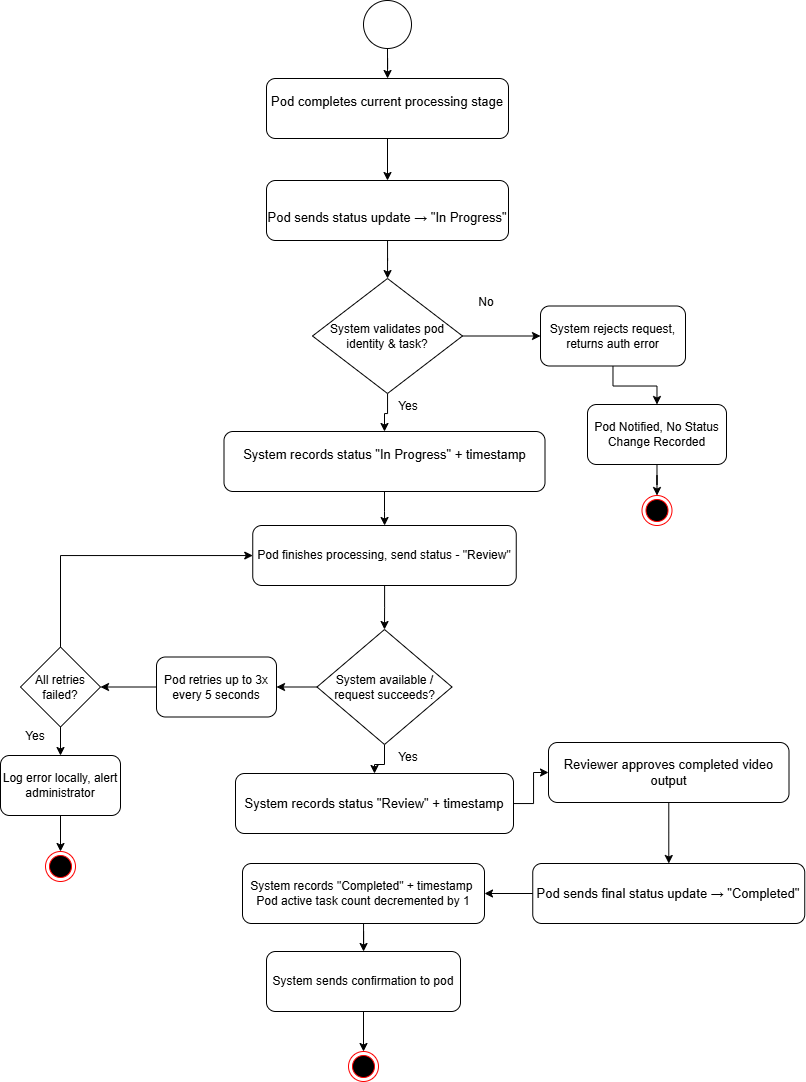

The diagram above was exported from draw.io. Its source (the exported page's mxGraphModel, read from the mxfile embedded in the PNG):
<mxGraphModel dx="1781" dy="2135" grid="0" gridSize="10" guides="1" tooltips="1" connect="1" arrows="1" fold="1" page="0" pageScale="1" pageWidth="850" pageHeight="1100" background="none" math="0" shadow="0">
  <root>
    <mxCell id="0" />
    <mxCell id="1" parent="0" />
    <mxCell id="mcphjZT-XvRsuNDxlBfv-1" parent="1" style="ellipse;html=1;shape=endState;fillColor=#000000;strokeColor=#ff0000;" value="" vertex="1">
      <mxGeometry height="30" width="30" x="-345" y="-306" as="geometry" />
    </mxCell>
    <mxCell id="mcphjZT-XvRsuNDxlBfv-2" parent="1" style="ellipse;html=1;shape=endState;fillColor=#000000;strokeColor=#ff0000;" value="" vertex="1">
      <mxGeometry height="30" width="30" x="-648" y="-506" as="geometry" />
    </mxCell>
    <mxCell id="mcphjZT-XvRsuNDxlBfv-35" edge="1" parent="1" source="mcphjZT-XvRsuNDxlBfv-3" style="edgeStyle=orthogonalEdgeStyle;rounded=0;orthogonalLoop=1;jettySize=auto;html=1;" target="mcphjZT-XvRsuNDxlBfv-6" value="">
      <mxGeometry relative="1" as="geometry" />
    </mxCell>
    <mxCell id="mcphjZT-XvRsuNDxlBfv-3" parent="1" style="ellipse;whiteSpace=wrap;html=1;aspect=fixed;" value="" vertex="1">
      <mxGeometry height="48" width="48" x="-330" y="-1357" as="geometry" />
    </mxCell>
    <mxCell id="mcphjZT-XvRsuNDxlBfv-36" edge="1" parent="1" source="mcphjZT-XvRsuNDxlBfv-6" style="edgeStyle=orthogonalEdgeStyle;rounded=0;orthogonalLoop=1;jettySize=auto;html=1;" target="mcphjZT-XvRsuNDxlBfv-7" value="">
      <mxGeometry relative="1" as="geometry" />
    </mxCell>
    <mxCell id="mcphjZT-XvRsuNDxlBfv-6" parent="1" style="rounded=1;whiteSpace=wrap;html=1;" value="&#10;&lt;span style=&quot;color: rgb(0, 0, 0); font-family: sans-serif; font-size: 13px; font-style: normal; font-variant-ligatures: normal; font-variant-caps: normal; font-weight: 400; letter-spacing: normal; orphans: 2; text-align: start; text-indent: 0px; text-transform: none; widows: 2; word-spacing: 0px; -webkit-text-stroke-width: 0px; white-space: nowrap; text-decoration-thickness: initial; text-decoration-style: initial; text-decoration-color: initial; display: inline !important; float: none;&quot;&gt;Pod completes current processing stage&lt;/span&gt;&#10;&#10;" vertex="1">
      <mxGeometry height="60" width="242" x="-427" y="-1279" as="geometry" />
    </mxCell>
    <mxCell id="mcphjZT-XvRsuNDxlBfv-37" edge="1" parent="1" source="mcphjZT-XvRsuNDxlBfv-7" style="edgeStyle=orthogonalEdgeStyle;rounded=0;orthogonalLoop=1;jettySize=auto;html=1;" target="mcphjZT-XvRsuNDxlBfv-8" value="">
      <mxGeometry relative="1" as="geometry" />
    </mxCell>
    <mxCell id="mcphjZT-XvRsuNDxlBfv-7" parent="1" style="rounded=1;whiteSpace=wrap;html=1;" value="&lt;br&gt;&lt;span style=&quot;font-family: sans-serif; font-size: 13px; text-align: start; white-space: nowrap;&quot;&gt;&lt;font style=&quot;color: light-dark(rgb(0, 0, 0), rgb(255, 255, 255));&quot;&gt;Pod sends status update → &quot;In Progress&quot;&lt;/font&gt;&lt;/span&gt;" vertex="1">
      <mxGeometry height="60" width="242" x="-427" y="-1177" as="geometry" />
    </mxCell>
    <mxCell id="mcphjZT-XvRsuNDxlBfv-38" edge="1" parent="1" source="mcphjZT-XvRsuNDxlBfv-8" style="edgeStyle=orthogonalEdgeStyle;rounded=0;orthogonalLoop=1;jettySize=auto;html=1;" target="mcphjZT-XvRsuNDxlBfv-27" value="">
      <mxGeometry relative="1" as="geometry" />
    </mxCell>
    <mxCell id="mcphjZT-XvRsuNDxlBfv-43" edge="1" parent="1" source="mcphjZT-XvRsuNDxlBfv-8" style="edgeStyle=orthogonalEdgeStyle;rounded=0;orthogonalLoop=1;jettySize=auto;html=1;" target="mcphjZT-XvRsuNDxlBfv-9" value="">
      <mxGeometry relative="1" as="geometry" />
    </mxCell>
    <mxCell id="mcphjZT-XvRsuNDxlBfv-8" parent="1" style="rhombus;whiteSpace=wrap;html=1;" value="System validates pod identity &amp;amp; task?" vertex="1">
      <mxGeometry height="115" width="150" x="-381" y="-1079" as="geometry" />
    </mxCell>
    <mxCell id="mcphjZT-XvRsuNDxlBfv-44" edge="1" parent="1" source="mcphjZT-XvRsuNDxlBfv-9" style="edgeStyle=orthogonalEdgeStyle;rounded=0;orthogonalLoop=1;jettySize=auto;html=1;" target="mcphjZT-XvRsuNDxlBfv-29" value="">
      <mxGeometry relative="1" as="geometry" />
    </mxCell>
    <mxCell id="mcphjZT-XvRsuNDxlBfv-9" parent="1" style="rounded=1;whiteSpace=wrap;html=1;" value="&#10;&lt;span style=&quot;color: rgb(0, 0, 0); font-family: sans-serif; font-size: 13px; font-style: normal; font-variant-ligatures: normal; font-variant-caps: normal; font-weight: 400; letter-spacing: normal; orphans: 2; text-align: start; text-indent: 0px; text-transform: none; widows: 2; word-spacing: 0px; -webkit-text-stroke-width: 0px; white-space: nowrap; text-decoration-thickness: initial; text-decoration-style: initial; text-decoration-color: initial; display: inline !important; float: none;&quot;&gt;System records status &quot;In Progress&quot; + timestamp&lt;/span&gt;&#10;&#10;" vertex="1">
      <mxGeometry height="60" width="321" x="-469.5" y="-926" as="geometry" />
    </mxCell>
    <mxCell id="mcphjZT-XvRsuNDxlBfv-46" edge="1" parent="1" source="mcphjZT-XvRsuNDxlBfv-10" style="edgeStyle=orthogonalEdgeStyle;rounded=0;orthogonalLoop=1;jettySize=auto;html=1;" target="mcphjZT-XvRsuNDxlBfv-19" value="">
      <mxGeometry relative="1" as="geometry" />
    </mxCell>
    <mxCell id="mcphjZT-XvRsuNDxlBfv-47" edge="1" parent="1" source="mcphjZT-XvRsuNDxlBfv-10" style="edgeStyle=orthogonalEdgeStyle;rounded=0;orthogonalLoop=1;jettySize=auto;html=1;" target="mcphjZT-XvRsuNDxlBfv-12" value="">
      <mxGeometry relative="1" as="geometry" />
    </mxCell>
    <mxCell id="mcphjZT-XvRsuNDxlBfv-10" parent="1" style="rhombus;whiteSpace=wrap;html=1;" value="System available / request succeeds?" vertex="1">
      <mxGeometry height="115" width="135" x="-376.5" y="-728" as="geometry" />
    </mxCell>
    <mxCell id="mcphjZT-XvRsuNDxlBfv-48" edge="1" parent="1" source="mcphjZT-XvRsuNDxlBfv-12" style="edgeStyle=orthogonalEdgeStyle;rounded=0;orthogonalLoop=1;jettySize=auto;html=1;" target="mcphjZT-XvRsuNDxlBfv-13" value="">
      <mxGeometry relative="1" as="geometry" />
    </mxCell>
    <mxCell id="mcphjZT-XvRsuNDxlBfv-12" parent="1" style="rounded=1;whiteSpace=wrap;html=1;" value="&lt;br&gt;&lt;span style=&quot;color: rgb(0, 0, 0); font-family: sans-serif; font-size: 13px; font-style: normal; font-variant-ligatures: normal; font-variant-caps: normal; font-weight: 400; letter-spacing: normal; orphans: 2; text-align: start; text-indent: 0px; text-transform: none; widows: 2; word-spacing: 0px; -webkit-text-stroke-width: 0px; white-space: nowrap; text-decoration-thickness: initial; text-decoration-style: initial; text-decoration-color: initial; float: none; display: inline !important;&quot;&gt;System records status &quot;Review&quot; + timestamp&lt;/span&gt;&lt;div&gt;&lt;br/&gt;&lt;/div&gt;" vertex="1">
      <mxGeometry height="60" width="278" x="-458" y="-584" as="geometry" />
    </mxCell>
    <mxCell id="mcphjZT-XvRsuNDxlBfv-49" edge="1" parent="1" source="mcphjZT-XvRsuNDxlBfv-13" style="edgeStyle=orthogonalEdgeStyle;rounded=0;orthogonalLoop=1;jettySize=auto;html=1;" target="mcphjZT-XvRsuNDxlBfv-14" value="">
      <mxGeometry relative="1" as="geometry" />
    </mxCell>
    <mxCell id="mcphjZT-XvRsuNDxlBfv-13" parent="1" style="rounded=1;whiteSpace=wrap;html=1;" value="&lt;font style=&quot;font-size: 13px;&quot;&gt;Reviewer approves completed video output&lt;/font&gt;&lt;font style=&quot;color: light-dark(rgb(0, 0, 0), rgb(255, 255, 255));&quot;&gt;&lt;/font&gt;&lt;div&gt;&lt;/div&gt;" vertex="1">
      <mxGeometry height="60" width="240.5" x="-145" y="-615" as="geometry" />
    </mxCell>
    <mxCell id="mcphjZT-XvRsuNDxlBfv-50" edge="1" parent="1" source="mcphjZT-XvRsuNDxlBfv-14" style="edgeStyle=orthogonalEdgeStyle;rounded=0;orthogonalLoop=1;jettySize=auto;html=1;" target="mcphjZT-XvRsuNDxlBfv-15" value="">
      <mxGeometry relative="1" as="geometry" />
    </mxCell>
    <mxCell id="mcphjZT-XvRsuNDxlBfv-14" parent="1" style="rounded=1;whiteSpace=wrap;html=1;" value="&lt;span style=&quot;font-family: sans-serif; font-size: 13px; text-align: start; white-space: nowrap;&quot;&gt;&lt;font style=&quot;color: light-dark(rgb(0, 0, 0), rgb(255, 255, 255));&quot;&gt;Pod sends final status update → &quot;Completed&quot;&lt;/font&gt;&lt;/span&gt;" vertex="1">
      <mxGeometry height="60" width="272" x="-160.75" y="-494" as="geometry" />
    </mxCell>
    <mxCell id="mcphjZT-XvRsuNDxlBfv-52" edge="1" parent="1" source="mcphjZT-XvRsuNDxlBfv-15" style="edgeStyle=orthogonalEdgeStyle;rounded=0;orthogonalLoop=1;jettySize=auto;html=1;" target="mcphjZT-XvRsuNDxlBfv-17" value="">
      <mxGeometry relative="1" as="geometry" />
    </mxCell>
    <mxCell id="mcphjZT-XvRsuNDxlBfv-15" parent="1" style="rounded=1;whiteSpace=wrap;html=1;" value="System records &quot;Completed&quot; + timestamp&amp;nbsp;&lt;div&gt;Pod active task count decremented by 1&lt;/div&gt;" vertex="1">
      <mxGeometry height="60" width="242" x="-451" y="-494" as="geometry" />
    </mxCell>
    <mxCell id="mcphjZT-XvRsuNDxlBfv-18" edge="1" parent="1" source="mcphjZT-XvRsuNDxlBfv-17" style="edgeStyle=orthogonalEdgeStyle;rounded=0;orthogonalLoop=1;jettySize=auto;html=1;entryX=0.5;entryY=0;entryDx=0;entryDy=0;" target="mcphjZT-XvRsuNDxlBfv-1">
      <mxGeometry relative="1" as="geometry" />
    </mxCell>
    <mxCell id="mcphjZT-XvRsuNDxlBfv-17" parent="1" style="rounded=1;whiteSpace=wrap;html=1;" value="System sends confirmation to pod" vertex="1">
      <mxGeometry height="60" width="194" x="-427" y="-406" as="geometry" />
    </mxCell>
    <mxCell id="mcphjZT-XvRsuNDxlBfv-26" edge="1" parent="1" source="mcphjZT-XvRsuNDxlBfv-19" style="edgeStyle=orthogonalEdgeStyle;rounded=0;orthogonalLoop=1;jettySize=auto;html=1;" target="mcphjZT-XvRsuNDxlBfv-20" value="">
      <mxGeometry relative="1" as="geometry" />
    </mxCell>
    <mxCell id="mcphjZT-XvRsuNDxlBfv-19" parent="1" style="rounded=1;whiteSpace=wrap;html=1;" value="Pod retries up to 3x every 5 seconds" vertex="1">
      <mxGeometry height="60" width="120" x="-537" y="-700.5" as="geometry" />
    </mxCell>
    <mxCell id="mcphjZT-XvRsuNDxlBfv-25" edge="1" parent="1" source="mcphjZT-XvRsuNDxlBfv-20" style="edgeStyle=orthogonalEdgeStyle;rounded=0;orthogonalLoop=1;jettySize=auto;html=1;" target="mcphjZT-XvRsuNDxlBfv-21" value="">
      <mxGeometry relative="1" as="geometry" />
    </mxCell>
    <mxCell id="mcphjZT-XvRsuNDxlBfv-55" edge="1" parent="1" source="mcphjZT-XvRsuNDxlBfv-20" style="edgeStyle=orthogonalEdgeStyle;rounded=0;orthogonalLoop=1;jettySize=auto;html=1;exitX=0.5;exitY=0;exitDx=0;exitDy=0;" target="mcphjZT-XvRsuNDxlBfv-29" value="">
      <mxGeometry relative="1" as="geometry">
        <Array as="points">
          <mxPoint x="-633" y="-802" />
        </Array>
        <mxPoint x="-642.0014285714286" y="-708.4285714285713" as="sourcePoint" />
        <mxPoint x="-584.93" y="-799" as="targetPoint" />
      </mxGeometry>
    </mxCell>
    <mxCell id="mcphjZT-XvRsuNDxlBfv-20" parent="1" style="rhombus;whiteSpace=wrap;html=1;" value="All retries failed?" vertex="1">
      <mxGeometry height="80" width="80" x="-673" y="-710.5" as="geometry" />
    </mxCell>
    <mxCell id="mcphjZT-XvRsuNDxlBfv-24" edge="1" parent="1" source="mcphjZT-XvRsuNDxlBfv-21" style="edgeStyle=orthogonalEdgeStyle;rounded=0;orthogonalLoop=1;jettySize=auto;html=1;" target="mcphjZT-XvRsuNDxlBfv-2" value="">
      <mxGeometry relative="1" as="geometry" />
    </mxCell>
    <mxCell id="mcphjZT-XvRsuNDxlBfv-21" parent="1" style="rounded=1;whiteSpace=wrap;html=1;" value="Log error locally, alert administrator" vertex="1">
      <mxGeometry height="60" width="120" x="-693" y="-602" as="geometry" />
    </mxCell>
    <mxCell id="mcphjZT-XvRsuNDxlBfv-39" edge="1" parent="1" source="mcphjZT-XvRsuNDxlBfv-27" style="edgeStyle=orthogonalEdgeStyle;rounded=0;orthogonalLoop=1;jettySize=auto;html=1;" target="mcphjZT-XvRsuNDxlBfv-28" value="">
      <mxGeometry relative="1" as="geometry" />
    </mxCell>
    <mxCell id="mcphjZT-XvRsuNDxlBfv-27" parent="1" style="rounded=1;whiteSpace=wrap;html=1;" value="System rejects request, returns auth error" vertex="1">
      <mxGeometry height="60" width="145" x="-153" y="-1051.5" as="geometry" />
    </mxCell>
    <mxCell id="mcphjZT-XvRsuNDxlBfv-41" edge="1" parent="1" source="mcphjZT-XvRsuNDxlBfv-28" style="edgeStyle=orthogonalEdgeStyle;rounded=0;orthogonalLoop=1;jettySize=auto;html=1;" target="mcphjZT-XvRsuNDxlBfv-30" value="">
      <mxGeometry relative="1" as="geometry" />
    </mxCell>
    <mxCell id="mcphjZT-XvRsuNDxlBfv-28" parent="1" style="rounded=1;whiteSpace=wrap;html=1;" value="Pod Notified, No Status Change Recorded" vertex="1">
      <mxGeometry height="60" width="139" x="-106" y="-953" as="geometry" />
    </mxCell>
    <mxCell id="mcphjZT-XvRsuNDxlBfv-45" edge="1" parent="1" source="mcphjZT-XvRsuNDxlBfv-29" style="edgeStyle=orthogonalEdgeStyle;rounded=0;orthogonalLoop=1;jettySize=auto;html=1;" target="mcphjZT-XvRsuNDxlBfv-10" value="">
      <mxGeometry relative="1" as="geometry" />
    </mxCell>
    <mxCell id="mcphjZT-XvRsuNDxlBfv-29" parent="1" style="rounded=1;whiteSpace=wrap;html=1;" value="Pod finishes processing, send status - &quot;Review&quot;" vertex="1">
      <mxGeometry height="60" width="263.5" x="-440.75" y="-832" as="geometry" />
    </mxCell>
    <mxCell id="mcphjZT-XvRsuNDxlBfv-30" parent="1" style="ellipse;html=1;shape=endState;fillColor=#000000;strokeColor=#ff0000;" value="" vertex="1">
      <mxGeometry height="30" width="30" x="-51.5" y="-862" as="geometry" />
    </mxCell>
    <mxCell id="mcphjZT-XvRsuNDxlBfv-56" parent="1" style="text;html=1;whiteSpace=wrap;strokeColor=none;fillColor=none;align=center;verticalAlign=middle;rounded=0;" value="No" vertex="1">
      <mxGeometry height="30" width="60" x="-237" y="-1070" as="geometry" />
    </mxCell>
    <mxCell id="mcphjZT-XvRsuNDxlBfv-57" parent="1" style="text;html=1;whiteSpace=wrap;strokeColor=none;fillColor=none;align=center;verticalAlign=middle;rounded=0;" value="Yes" vertex="1">
      <mxGeometry height="30" width="60" x="-315" y="-966" as="geometry" />
    </mxCell>
    <mxCell id="mcphjZT-XvRsuNDxlBfv-58" parent="1" style="text;html=1;whiteSpace=wrap;strokeColor=none;fillColor=none;align=center;verticalAlign=middle;rounded=0;" value="Yes" vertex="1">
      <mxGeometry height="30" width="60" x="-315" y="-615" as="geometry" />
    </mxCell>
    <mxCell id="mcphjZT-XvRsuNDxlBfv-59" parent="1" style="text;html=1;whiteSpace=wrap;strokeColor=none;fillColor=none;align=center;verticalAlign=middle;rounded=0;" value="Yes" vertex="1">
      <mxGeometry height="30" width="60" x="-688" y="-636" as="geometry" />
    </mxCell>
  </root>
</mxGraphModel>